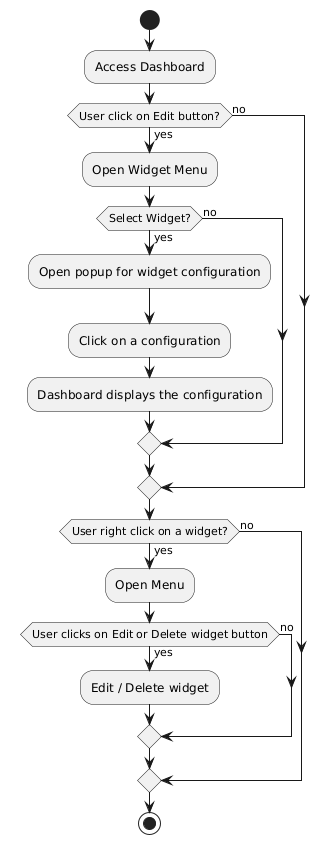

The diagram above was rendered by PlantUML. Its source (embedded in the PNG):
@startuml
start
:Access Dashboard;

if (User click on Edit button?) then (yes)
    :Open Widget Menu;
    if (Select Widget?) then (yes)
        :Open popup for widget configuration;
        :Click on a configuration;
        :Dashboard displays the configuration;
    else (no)
    endif
else (no)
endif

if (User right click on a widget?) then (yes)
    :Open Menu;
    if (User clicks on Edit or Delete widget button) then (yes)
        :Edit / Delete widget;
    else (no)
    endif
else (no)
endif

stop
@enduml